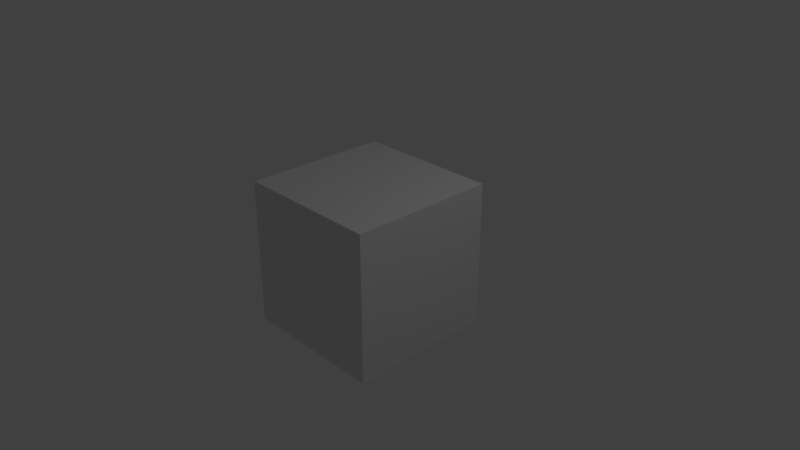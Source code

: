 # Source: Bar_Model.blend  (saved by Blender 2.79.0; exported with 4.5.12 LTS)
import bpy
from mathutils import Matrix  # noqa: F401  (used for matrix-valued properties, if any)

bpy.ops.wm.read_factory_settings(use_empty=True)
scene = bpy.context.scene
scene.name = 'Scene'

# ---- collections
col_collection_1 = bpy.data.collections.new('Collection 1'); scene.collection.children.link(col_collection_1)

# ---- materials (node trees are filled in below, after node groups)
mat_material = bpy.data.materials.new('Material')
mat_material.alpha_threshold = 0.0
mat_material.use_transparent_shadow = False
mat_material.roughness = 0.5
mat_material.line_color = (0.0, 0.0, 0.0, 1.0)

# ---- material node trees

# ---- world
world_world = bpy.data.worlds.new('World'); scene.world = world_world
world_world.color = (0.05088, 0.05088, 0.05088)
world_world.use_sun_shadow = False
world_world.sun_shadow_jitter_overblur = 0.0
world_world.cycles.sampling_method = 'MANUAL'

# ---- cameras
cam_camera = bpy.data.cameras.new('Camera')
cam_camera.clip_end = 100.0
cam_camera.lens = 35.0
cam_camera.sensor_width = 32.0
cam_camera.sensor_height = 18.0
cam_camera.ortho_scale = 7.314
cam_camera.dof.focus_distance = 0.0
cam_camera.dof.aperture_fstop = 128.0

# ---- lights
light_lamp = bpy.data.lights.new('Lamp', 'POINT')
light_lamp.transmission_factor = 0.0
light_lamp.cutoff_distance = 30.0
light_lamp.energy = 100.0
light_lamp.shadow_buffer_clip_start = 1.001
light_lamp.shadow_soft_size = 0.1
light_lamp.shadow_maximum_resolution = 0.006
light_lamp.use_absolute_resolution = True

# ---- meshes
me_cube = bpy.data.meshes.new('Cube')
me_cube.from_pydata([(1.0, 1.0, -1.0), (1.0, -1.0, -1.0), (-1.0, -1.0, -1.0), (-1.0, 1.0, -1.0), (1.0, 1.0, 1.0), (1.0, -1.0, 1.0), (-1.0, -1.0, 1.0), (-1.0, 1.0, 1.0)], [], [(0, 1, 2, 3), (4, 7, 6, 5), (0, 4, 5, 1), (1, 5, 6, 2), (2, 6, 7, 3), (4, 0, 3, 7)])
me_cube.materials.append(mat_material)
me_cube.use_remesh_preserve_volume = False
me_cube.use_remesh_preserve_attributes = False
me_cube.use_mirror_vertex_groups = False
me_cube.update()

# ---- objects
ob_cube = bpy.data.objects.new('Cube', me_cube)
ob_lamp = bpy.data.objects.new('Lamp', light_lamp)
ob_camera = bpy.data.objects.new('Camera', cam_camera)

# ---- transforms, parenting, visibility, modifiers, constraints
ob_cube.location = (0.0, 0.0, 0.0)
ob_cube.lock_rotations_4d = False
ob_cube.empty_display_type = 'ARROWS'
ob_cube.lineart.crease_threshold = 0.0
ob_lamp.location = (4.076, 1.005, 5.904)
ob_lamp.rotation_euler = (0.6503, 0.05522, 1.866)
ob_lamp.lock_rotations_4d = False
ob_lamp.empty_display_type = 'ARROWS'
ob_lamp.color = (0.0, 0.0, 0.0, 0.0)
ob_lamp.lineart.crease_threshold = 0.0
ob_camera.location = (7.481, -6.508, 5.344)
ob_camera.rotation_euler = (1.109, 0.0, 0.8149)
ob_camera.lock_rotations_4d = False
ob_camera.empty_display_type = 'ARROWS'
ob_camera.color = (0.0, 0.0, 0.0, 0.0)
ob_camera.display_type = 'WIRE'
ob_camera.lineart.crease_threshold = 0.0

# ---- collection membership
col_collection_1.objects.link(ob_cube)
col_collection_1.objects.link(ob_lamp)
col_collection_1.objects.link(ob_camera)

# ---- scene / render settings (as saved in the file)
scene.camera = ob_camera
scene.frame_start = 1; scene.frame_end = 250; scene.frame_set(1)
scene.render.engine = 'BLENDER_EEVEE_NEXT'
scene.render.resolution_percentage = 50
scene.render.dither_intensity = 0.0
scene.cycles.use_denoising = False
scene.cycles.samples = 128
scene.cycles.sampling_pattern = 'TABULATED_SOBOL'
scene.cycles.use_adaptive_sampling = False
scene.cycles.use_light_tree = False
scene.cycles.blur_glossy = 0.0
scene.cycles.sample_clamp_indirect = 0.0
scene.view_settings.view_transform = 'Standard'
bpy.context.view_layer.update()
